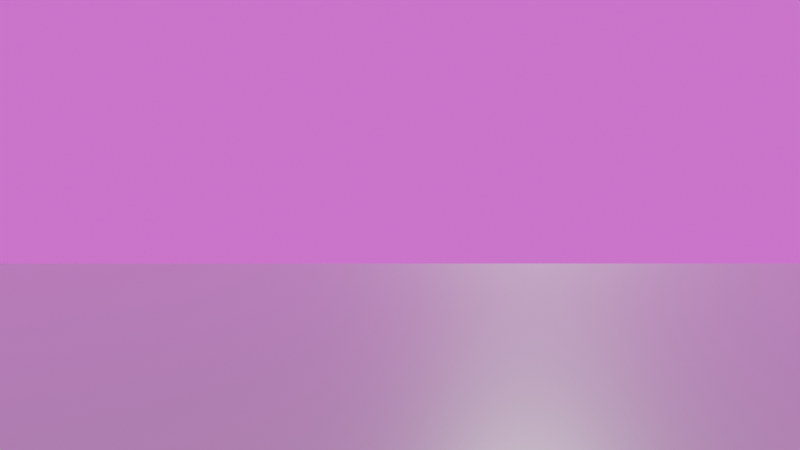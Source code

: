 # Source: gra.blend  (saved by Blender 4.3.10; exported with 4.5.12 LTS)
import bpy
from mathutils import Matrix  # noqa: F401  (used for matrix-valued properties, if any)

bpy.ops.wm.read_factory_settings(use_empty=True)
scene = bpy.context.scene
scene.name = 'Scene'

# ---- collections
col_collection = bpy.data.collections.new('Collection'); scene.collection.children.link(col_collection)
col_player = bpy.data.collections.new('Player'); scene.collection.children.link(col_player)

# ---- images (referenced by path relative to the original .blend; pixels are not part of the script)
import os
ASSET_DIR = os.environ.get("B2B_ASSET_DIR", "")  # directory of the original .blend (textures are referenced by path, not embedded)
HERE = os.path.dirname(os.path.abspath(__file__))  # packed textures are extracted next to this script under _unpacked/

def load_image(name, relpath, width, height, colorspace="sRGB"):
    """Load a texture the original file referenced (path relative to the .blend, or extracted next to this script)."""
    p = next((c for c in (os.path.join(HERE, relpath), os.path.join(ASSET_DIR, relpath)) if relpath and os.path.exists(c)), "")
    if p:
        img = bpy.data.images.load(p, check_existing=True)
        img.name = name
    else:  # same state as the original file: an image datablock whose file is absent (Cycles renders it pink)
        img = bpy.data.images.new(name, width, height)
        img.source = "FILE"
        img.filepath = "//" + (relpath or name)
    img.colorspace_settings.name = colorspace
    return img
img_asphalt031_2k_jpg_color_jpg = load_image('Asphalt031_2K-JPG_Color.jpg', 'textures/Asphalt/Asphalt031_2K-JPG_Color.jpg', 1024, 1024, 'sRGB')
img_asphalt031_2k_jpg_roughness_jpg = load_image('Asphalt031_2K-JPG_Roughness.jpg', 'textures/Asphalt/Asphalt031_2K-JPG_Roughness.jpg', 1024, 1024, 'Non-Color')
img_asphalt031_2k_jpg_displacement_jpg = load_image('Asphalt031_2K-JPG_Displacement.jpg', 'textures/Asphalt/Asphalt031_2K-JPG_Displacement.jpg', 1024, 1024, 'Non-Color')
img_asphalt031_2k_jpg_ambientocclusion_jpg = load_image('Asphalt031_2K-JPG_AmbientOcclusion.jpg', '', 1024, 1024, 'sRGB')
img_dayskyhdri049b_8k_hdr_exr_002 = load_image('DaySkyHDRI049B_8K-HDR.exr.002', 'textures/skybox/DaySkyHDRI049B_8K-HDR.exr', 1024, 1024, 'Linear Rec.709')

# ---- materials (node trees are filled in below, after node groups)
mat_material_001 = bpy.data.materials.new('Material.001')
mat_material = bpy.data.materials.new('Material')
mat_material.alpha_threshold = 0.0
mat_material.use_transparent_shadow = False
mat_material.roughness = 0.5
mat_material.line_color = (0.0, 0.0, 0.0, 1.0)

# ---- material node trees
mat_material_001.use_nodes = True; mat_material_001.node_tree.nodes.clear()
_N = mat_material_001.node_tree.nodes; _L = mat_material_001.node_tree.links
n0 = _N.new('ShaderNodeBsdfPrincipled'); n0.name = 'Principled BSDF'; n0.location = (10, 300)
n1 = _N.new('ShaderNodeOutputMaterial'); n1.name = 'Material Output'; n1.location = (300, 300)
n2 = _N.new('ShaderNodeTexImage'); n2.name = 'Image Texture'; n2.location = (-518, 339)
n2.hide = True
n2.image = img_asphalt031_2k_jpg_color_jpg
n3 = _N.new('ShaderNodeTexImage'); n3.name = 'Image Texture.001'; n3.location = (-340, 263)
n3.hide = True
n3.image = img_asphalt031_2k_jpg_roughness_jpg
n4 = _N.new('ShaderNodeTexImage'); n4.name = 'Image Texture.002'; n4.location = (-527, 186)
n4.hide = True
n4.image = img_asphalt031_2k_jpg_displacement_jpg
n5 = _N.new('ShaderNodeBump'); n5.name = 'Bump'; n5.location = (-246, 192)
n5.hide = True
n5.inputs[1].default_value = 1.0
n5.inputs[2].default_value = 1.0
n6 = _N.new('ShaderNodeTexImage'); n6.name = 'Image Texture.003'; n6.location = (-520, 302)
n6.hide = True
n6.image = img_asphalt031_2k_jpg_ambientocclusion_jpg
n7 = _N.new('ShaderNodeMix'); n7.name = 'Mix'; n7.location = (-189, 310)
n7.hide = True
n7.inputs[0].default_value = 0.25
_L.new(n0.outputs[0], n1.inputs[0])
_L.new(n4.outputs[0], n5.inputs[3])
_L.new(n2.outputs[0], n7.inputs[2])
_L.new(n7.outputs[0], n0.inputs[0])
_L.new(n5.outputs[0], n0.inputs[5])
_L.new(n3.outputs[0], n0.inputs[2])
_L.new(n6.outputs[0], n7.inputs[3])
n1.is_active_output = True
mat_material.use_nodes = True; mat_material.node_tree.nodes.clear()
_N = mat_material.node_tree.nodes; _L = mat_material.node_tree.links
n0 = _N.new('ShaderNodeOutputMaterial'); n0.name = 'Material Output'; n0.location = (300, 300)
n1 = _N.new('ShaderNodeBsdfPrincipled'); n1.name = 'Principled BSDF'; n1.location = (10, 300)
n1.inputs[3].default_value = 1.45
_L.new(n1.outputs[0], n0.inputs[0])
n0.is_active_output = True

# ---- world
world_world = bpy.data.worlds.new('World'); scene.world = world_world
world_world.use_nodes = True; world_world.node_tree.nodes.clear()
_N = world_world.node_tree.nodes; _L = world_world.node_tree.links
n0 = _N.new('ShaderNodeOutputWorld'); n0.name = 'World Output'; n0.location = (300, 300)
n1 = _N.new('ShaderNodeTexEnvironment'); n1.name = 'Environment Texture'; n1.location = (-215, 307)
n1.image = img_dayskyhdri049b_8k_hdr_exr_002
_L.new(n1.outputs[0], n0.inputs[0])
n0.is_active_output = True
world_world.color = (0.05088, 0.05088, 0.05088)
world_world.probe_resolution = '4096'
world_world.sun_shadow_jitter_overblur = 0.0

# ---- cameras
cam_camera = bpy.data.cameras.new('Camera')
cam_camera.clip_end = 100.0
cam_camera.lens = 24.0
cam_camera.ortho_scale = 7.314

# ---- lights
light_light = bpy.data.lights.new('Light', 'SUN')
light_light.angle = 0.1993
light_light.energy = 3.0
light_light.shadow_soft_size = 0.1
light_light.shadow_cascade_max_distance = 1000.0

# ---- meshes
me_plane = bpy.data.meshes.new('Plane')
me_plane.from_pydata([(-18.42, -54.11, 0.0), (18.42, -54.11, 0.0), (-18.42, 54.11, 0.0), (18.42, 54.11, 0.0)], [], [(0, 1, 3, 2)])
_uv = me_plane.uv_layers.new(name='UVMap')
_uv.uv.foreach_set('vector', [-41.89, -41.89, 42.89, -41.89, 42.89, 42.89, -41.89, 42.89])
me_plane.materials.append(mat_material_001)
me_plane.update()
me_cube = bpy.data.meshes.new('Cube')
me_cube.from_pydata([(0.2251, 0.3431, 0.1804), (0.2251, 0.3431, -0.1804), (0.2251, -0.3431, 0.1804), (0.2251, -0.3431, -0.1804), (-0.2251, 0.3431, 0.1804), (-0.2251, 0.3431, -0.1804), (-0.2251, -0.3431, 0.1804), (-0.2251, -0.3431, -0.1804)], [], [(0, 4, 6, 2), (3, 2, 6, 7), (7, 6, 4, 5), (5, 1, 3, 7), (1, 0, 2, 3), (5, 4, 0, 1)])
_uv = me_cube.uv_layers.new(name='UVMap')
_uv.uv.foreach_set('vector', [0.625, 0.5, 0.875, 0.5, 0.875, 0.75, 0.625, 0.75, 0.375, 0.75, 0.625, 0.75, 0.625, 1.0, 0.375, 1.0, 0.375, 0.0, 0.625, 0.0, 0.625, 0.25, 0.375, 0.25, 0.125, 0.5, 0.375, 0.5, 0.375, 0.75, 0.125, 0.75, 0.375, 0.5, 0.625, 0.5, 0.625, 0.75, 0.375, 0.75, 0.375, 0.25, 0.625, 0.25, 0.625, 0.5, 0.375, 0.5])
me_cube.materials.append(mat_material)
me_cube.use_mirror_vertex_groups = False
me_cube.update()

# ---- objects
ob_light = bpy.data.objects.new('Light', light_light)
ob_plane = bpy.data.objects.new('Plane', me_plane)
ob_cube = bpy.data.objects.new('Cube', me_cube)
ob_camera = bpy.data.objects.new('Camera', cam_camera)

# ---- transforms, parenting, visibility, modifiers, constraints
ob_light.location = (4.076, 1.005, 27.14)
ob_light.rotation_euler = (0.8724, -0.1793, 1.475)
ob_light.lock_rotations_4d = False
ob_light.empty_display_type = 'ARROWS'
ob_light.color = (0.0, 0.0, 0.0, 0.0)
ob_light.lineart.crease_threshold = 0.0
ob_plane.location = (-8.18, -32.15, 0.0)
_m = ob_plane.modifiers.new('Collision', 'COLLISION')
ob_cube.location = (0.0, 0.0, 0.4577)
ob_cube.lock_rotations_4d = False
ob_cube.empty_display_type = 'ARROWS'
ob_cube.lineart.crease_threshold = 0.0
ob_camera.parent = ob_cube
ob_camera.matrix_parent_inverse = Matrix(((1.0, -0.0, 0.0, -0.0), (-0.0, 1.0, -0.0, 0.0), (0.0, -0.0, 1.0, -0.2), (-0.0, 0.0, -0.0, 1.0)))
ob_camera.location = (-0.01095, -0.004702, 0.4815)
ob_camera.rotation_euler = (1.571, -0.0, -1.571)
ob_camera.lock_rotations_4d = False
ob_camera.empty_display_type = 'ARROWS'
ob_camera.color = (0.0, 0.0, 0.0, 0.0)
ob_camera.display_type = 'WIRE'
ob_camera.lineart.crease_threshold = 0.0

# ---- collection membership
col_collection.objects.link(ob_light)
col_collection.objects.link(ob_plane)
col_player.objects.link(ob_cube)
col_player.objects.link(ob_camera)

# ---- scene / render settings (as saved in the file)
scene.camera = ob_camera
scene.frame_start = 1; scene.frame_end = 250; scene.frame_set(26)
scene.render.engine = 'BLENDER_EEVEE_NEXT'
scene.render.fps = 120
scene.eevee.ray_tracing_options.resolution_scale = '1'
scene.eevee.use_raytracing = True
bpy.context.view_layer.update()
